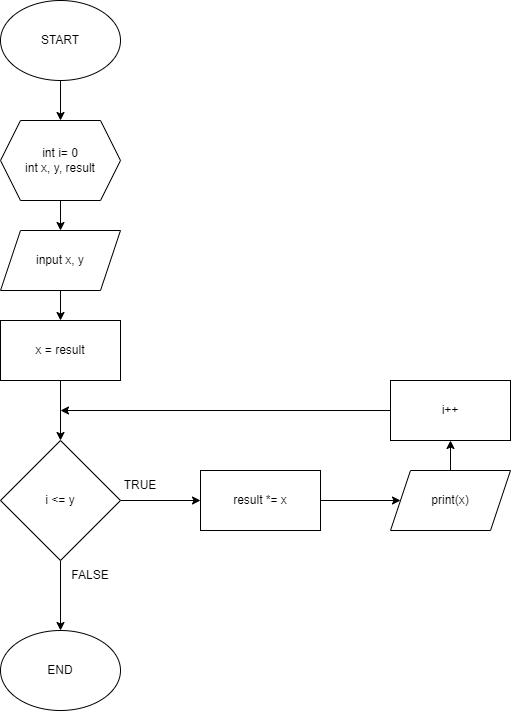

The diagram above was exported from draw.io. Its source (the exported page's mxGraphModel, read from the mxfile embedded in the PNG):
<mxGraphModel dx="1983" dy="2252" grid="1" gridSize="10" guides="1" tooltips="1" connect="1" arrows="1" fold="1" page="1" pageScale="1" pageWidth="827" pageHeight="1169" math="0" shadow="0">
  <root>
    <mxCell id="0" />
    <mxCell id="1" parent="0" />
    <mxCell id="g61bhupYZzLO8nORJ5mL-13" value="" style="edgeStyle=orthogonalEdgeStyle;rounded=0;orthogonalLoop=1;jettySize=auto;html=1;" edge="1" parent="1" source="g61bhupYZzLO8nORJ5mL-1" target="g61bhupYZzLO8nORJ5mL-2">
      <mxGeometry relative="1" as="geometry" />
    </mxCell>
    <mxCell id="g61bhupYZzLO8nORJ5mL-1" value="START" style="ellipse;whiteSpace=wrap;html=1;" vertex="1" parent="1">
      <mxGeometry x="230" y="-1120" width="120" height="80" as="geometry" />
    </mxCell>
    <mxCell id="g61bhupYZzLO8nORJ5mL-14" value="" style="edgeStyle=orthogonalEdgeStyle;rounded=0;orthogonalLoop=1;jettySize=auto;html=1;" edge="1" parent="1" source="g61bhupYZzLO8nORJ5mL-2" target="g61bhupYZzLO8nORJ5mL-6">
      <mxGeometry relative="1" as="geometry" />
    </mxCell>
    <mxCell id="g61bhupYZzLO8nORJ5mL-2" value="int i= 0&lt;br&gt;int x, y, result" style="shape=hexagon;perimeter=hexagonPerimeter2;whiteSpace=wrap;html=1;fixedSize=1;" vertex="1" parent="1">
      <mxGeometry x="230" y="-1000" width="120" height="80" as="geometry" />
    </mxCell>
    <mxCell id="g61bhupYZzLO8nORJ5mL-16" value="" style="edgeStyle=orthogonalEdgeStyle;rounded=0;orthogonalLoop=1;jettySize=auto;html=1;" edge="1" parent="1" source="g61bhupYZzLO8nORJ5mL-3" target="g61bhupYZzLO8nORJ5mL-5">
      <mxGeometry relative="1" as="geometry" />
    </mxCell>
    <mxCell id="g61bhupYZzLO8nORJ5mL-3" value="x = result" style="rounded=0;whiteSpace=wrap;html=1;" vertex="1" parent="1">
      <mxGeometry x="230" y="-800" width="120" height="60" as="geometry" />
    </mxCell>
    <mxCell id="g61bhupYZzLO8nORJ5mL-10" style="edgeStyle=orthogonalEdgeStyle;rounded=0;orthogonalLoop=1;jettySize=auto;html=1;entryX=0;entryY=0.5;entryDx=0;entryDy=0;" edge="1" parent="1" source="g61bhupYZzLO8nORJ5mL-5" target="g61bhupYZzLO8nORJ5mL-7">
      <mxGeometry relative="1" as="geometry" />
    </mxCell>
    <mxCell id="g61bhupYZzLO8nORJ5mL-19" value="" style="edgeStyle=orthogonalEdgeStyle;rounded=0;orthogonalLoop=1;jettySize=auto;html=1;" edge="1" parent="1" source="g61bhupYZzLO8nORJ5mL-5" target="g61bhupYZzLO8nORJ5mL-18">
      <mxGeometry relative="1" as="geometry" />
    </mxCell>
    <mxCell id="g61bhupYZzLO8nORJ5mL-5" value="i &amp;lt;= y" style="rhombus;whiteSpace=wrap;html=1;" vertex="1" parent="1">
      <mxGeometry x="230" y="-680" width="120" height="120" as="geometry" />
    </mxCell>
    <mxCell id="g61bhupYZzLO8nORJ5mL-15" value="" style="edgeStyle=orthogonalEdgeStyle;rounded=0;orthogonalLoop=1;jettySize=auto;html=1;" edge="1" parent="1" source="g61bhupYZzLO8nORJ5mL-6" target="g61bhupYZzLO8nORJ5mL-3">
      <mxGeometry relative="1" as="geometry" />
    </mxCell>
    <mxCell id="g61bhupYZzLO8nORJ5mL-6" value="input x, y" style="shape=parallelogram;perimeter=parallelogramPerimeter;whiteSpace=wrap;html=1;fixedSize=1;" vertex="1" parent="1">
      <mxGeometry x="230" y="-890" width="120" height="60" as="geometry" />
    </mxCell>
    <mxCell id="g61bhupYZzLO8nORJ5mL-11" style="edgeStyle=orthogonalEdgeStyle;rounded=0;orthogonalLoop=1;jettySize=auto;html=1;entryX=0;entryY=0.5;entryDx=0;entryDy=0;" edge="1" parent="1" source="g61bhupYZzLO8nORJ5mL-7" target="g61bhupYZzLO8nORJ5mL-9">
      <mxGeometry relative="1" as="geometry" />
    </mxCell>
    <mxCell id="g61bhupYZzLO8nORJ5mL-7" value="result *= x" style="rounded=0;whiteSpace=wrap;html=1;" vertex="1" parent="1">
      <mxGeometry x="430" y="-650" width="120" height="60" as="geometry" />
    </mxCell>
    <mxCell id="g61bhupYZzLO8nORJ5mL-17" style="edgeStyle=orthogonalEdgeStyle;rounded=0;orthogonalLoop=1;jettySize=auto;html=1;" edge="1" parent="1" source="g61bhupYZzLO8nORJ5mL-8">
      <mxGeometry relative="1" as="geometry">
        <mxPoint x="290" y="-710" as="targetPoint" />
      </mxGeometry>
    </mxCell>
    <mxCell id="g61bhupYZzLO8nORJ5mL-8" value="i++" style="rounded=0;whiteSpace=wrap;html=1;" vertex="1" parent="1">
      <mxGeometry x="620" y="-740" width="120" height="60" as="geometry" />
    </mxCell>
    <mxCell id="g61bhupYZzLO8nORJ5mL-12" style="edgeStyle=orthogonalEdgeStyle;rounded=0;orthogonalLoop=1;jettySize=auto;html=1;entryX=0.5;entryY=1;entryDx=0;entryDy=0;" edge="1" parent="1" source="g61bhupYZzLO8nORJ5mL-9" target="g61bhupYZzLO8nORJ5mL-8">
      <mxGeometry relative="1" as="geometry" />
    </mxCell>
    <mxCell id="g61bhupYZzLO8nORJ5mL-9" value="print(x)" style="shape=parallelogram;perimeter=parallelogramPerimeter;whiteSpace=wrap;html=1;fixedSize=1;" vertex="1" parent="1">
      <mxGeometry x="620" y="-650" width="120" height="60" as="geometry" />
    </mxCell>
    <mxCell id="g61bhupYZzLO8nORJ5mL-18" value="END" style="ellipse;whiteSpace=wrap;html=1;" vertex="1" parent="1">
      <mxGeometry x="230" y="-490" width="120" height="80" as="geometry" />
    </mxCell>
    <mxCell id="g61bhupYZzLO8nORJ5mL-20" value="TRUE" style="text;html=1;strokeColor=none;fillColor=none;align=center;verticalAlign=middle;whiteSpace=wrap;rounded=0;" vertex="1" parent="1">
      <mxGeometry x="340" y="-650" width="60" height="30" as="geometry" />
    </mxCell>
    <mxCell id="g61bhupYZzLO8nORJ5mL-21" value="FALSE" style="text;html=1;strokeColor=none;fillColor=none;align=center;verticalAlign=middle;whiteSpace=wrap;rounded=0;" vertex="1" parent="1">
      <mxGeometry x="290" y="-560" width="60" height="30" as="geometry" />
    </mxCell>
  </root>
</mxGraphModel>